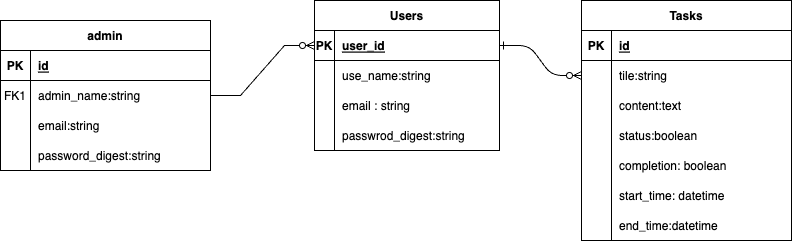

The diagram above was exported from draw.io. Its source (the exported page's mxGraphModel, read from the mxfile embedded in the PNG):
<mxGraphModel dx="1299" dy="1157" grid="1" gridSize="10" guides="1" tooltips="1" connect="1" arrows="1" fold="1" page="1" pageScale="1" pageWidth="850" pageHeight="1100" math="0" shadow="0" extFonts="Permanent Marker^https://fonts.googleapis.com/css?family=Permanent+Marker">
  <root>
    <mxCell id="0" />
    <mxCell id="1" parent="0" />
    <mxCell id="C-vyLk0tnHw3VtMMgP7b-1" value="" style="edgeStyle=entityRelationEdgeStyle;endArrow=ERzeroToMany;startArrow=ERone;endFill=1;startFill=0;" parent="1" source="C-vyLk0tnHw3VtMMgP7b-24" target="C-vyLk0tnHw3VtMMgP7b-6" edge="1">
      <mxGeometry width="100" height="100" relative="1" as="geometry">
        <mxPoint x="340" y="720" as="sourcePoint" />
        <mxPoint x="440" y="620" as="targetPoint" />
      </mxGeometry>
    </mxCell>
    <mxCell id="C-vyLk0tnHw3VtMMgP7b-2" value="Tasks" style="shape=table;startSize=30;container=1;collapsible=1;childLayout=tableLayout;fixedRows=1;rowLines=0;fontStyle=1;align=center;resizeLast=1;" parent="1" vertex="1">
      <mxGeometry x="601" y="250" width="210" height="240" as="geometry">
        <mxRectangle x="440" y="240" width="70" height="30" as="alternateBounds" />
      </mxGeometry>
    </mxCell>
    <mxCell id="C-vyLk0tnHw3VtMMgP7b-3" value="" style="shape=partialRectangle;collapsible=0;dropTarget=0;pointerEvents=0;fillColor=none;points=[[0,0.5],[1,0.5]];portConstraint=eastwest;top=0;left=0;right=0;bottom=1;" parent="C-vyLk0tnHw3VtMMgP7b-2" vertex="1">
      <mxGeometry y="30" width="210" height="30" as="geometry" />
    </mxCell>
    <mxCell id="C-vyLk0tnHw3VtMMgP7b-4" value="PK" style="shape=partialRectangle;overflow=hidden;connectable=0;fillColor=none;top=0;left=0;bottom=0;right=0;fontStyle=1;" parent="C-vyLk0tnHw3VtMMgP7b-3" vertex="1">
      <mxGeometry width="30" height="30" as="geometry">
        <mxRectangle width="30" height="30" as="alternateBounds" />
      </mxGeometry>
    </mxCell>
    <mxCell id="C-vyLk0tnHw3VtMMgP7b-5" value="id" style="shape=partialRectangle;overflow=hidden;connectable=0;fillColor=none;top=0;left=0;bottom=0;right=0;align=left;spacingLeft=6;fontStyle=5;" parent="C-vyLk0tnHw3VtMMgP7b-3" vertex="1">
      <mxGeometry x="30" width="180" height="30" as="geometry">
        <mxRectangle width="180" height="30" as="alternateBounds" />
      </mxGeometry>
    </mxCell>
    <mxCell id="C-vyLk0tnHw3VtMMgP7b-6" value="" style="shape=partialRectangle;collapsible=0;dropTarget=0;pointerEvents=0;fillColor=none;points=[[0,0.5],[1,0.5]];portConstraint=eastwest;top=0;left=0;right=0;bottom=0;" parent="C-vyLk0tnHw3VtMMgP7b-2" vertex="1">
      <mxGeometry y="60" width="210" height="30" as="geometry" />
    </mxCell>
    <mxCell id="C-vyLk0tnHw3VtMMgP7b-7" value="" style="shape=partialRectangle;overflow=hidden;connectable=0;fillColor=none;top=0;left=0;bottom=0;right=0;" parent="C-vyLk0tnHw3VtMMgP7b-6" vertex="1">
      <mxGeometry width="30" height="30" as="geometry">
        <mxRectangle width="30" height="30" as="alternateBounds" />
      </mxGeometry>
    </mxCell>
    <mxCell id="C-vyLk0tnHw3VtMMgP7b-8" value="tile:string" style="shape=partialRectangle;overflow=hidden;connectable=0;fillColor=none;top=0;left=0;bottom=0;right=0;align=left;spacingLeft=6;" parent="C-vyLk0tnHw3VtMMgP7b-6" vertex="1">
      <mxGeometry x="30" width="180" height="30" as="geometry">
        <mxRectangle width="180" height="30" as="alternateBounds" />
      </mxGeometry>
    </mxCell>
    <mxCell id="C-vyLk0tnHw3VtMMgP7b-9" value="" style="shape=partialRectangle;collapsible=0;dropTarget=0;pointerEvents=0;fillColor=none;points=[[0,0.5],[1,0.5]];portConstraint=eastwest;top=0;left=0;right=0;bottom=0;" parent="C-vyLk0tnHw3VtMMgP7b-2" vertex="1">
      <mxGeometry y="90" width="210" height="30" as="geometry" />
    </mxCell>
    <mxCell id="C-vyLk0tnHw3VtMMgP7b-10" value="" style="shape=partialRectangle;overflow=hidden;connectable=0;fillColor=none;top=0;left=0;bottom=0;right=0;" parent="C-vyLk0tnHw3VtMMgP7b-9" vertex="1">
      <mxGeometry width="30" height="30" as="geometry">
        <mxRectangle width="30" height="30" as="alternateBounds" />
      </mxGeometry>
    </mxCell>
    <mxCell id="C-vyLk0tnHw3VtMMgP7b-11" value="content:text" style="shape=partialRectangle;overflow=hidden;connectable=0;fillColor=none;top=0;left=0;bottom=0;right=0;align=left;spacingLeft=6;" parent="C-vyLk0tnHw3VtMMgP7b-9" vertex="1">
      <mxGeometry x="30" width="180" height="30" as="geometry">
        <mxRectangle width="180" height="30" as="alternateBounds" />
      </mxGeometry>
    </mxCell>
    <mxCell id="bYHPMBfQfMWCElk-Wnwt-8" style="shape=partialRectangle;collapsible=0;dropTarget=0;pointerEvents=0;fillColor=none;points=[[0,0.5],[1,0.5]];portConstraint=eastwest;top=0;left=0;right=0;bottom=0;" vertex="1" parent="C-vyLk0tnHw3VtMMgP7b-2">
      <mxGeometry y="120" width="210" height="30" as="geometry" />
    </mxCell>
    <mxCell id="bYHPMBfQfMWCElk-Wnwt-9" style="shape=partialRectangle;overflow=hidden;connectable=0;fillColor=none;top=0;left=0;bottom=0;right=0;" vertex="1" parent="bYHPMBfQfMWCElk-Wnwt-8">
      <mxGeometry width="30" height="30" as="geometry">
        <mxRectangle width="30" height="30" as="alternateBounds" />
      </mxGeometry>
    </mxCell>
    <mxCell id="bYHPMBfQfMWCElk-Wnwt-10" value="status:boolean" style="shape=partialRectangle;overflow=hidden;connectable=0;fillColor=none;top=0;left=0;bottom=0;right=0;align=left;spacingLeft=6;" vertex="1" parent="bYHPMBfQfMWCElk-Wnwt-8">
      <mxGeometry x="30" width="180" height="30" as="geometry">
        <mxRectangle width="180" height="30" as="alternateBounds" />
      </mxGeometry>
    </mxCell>
    <mxCell id="bYHPMBfQfMWCElk-Wnwt-22" style="shape=partialRectangle;collapsible=0;dropTarget=0;pointerEvents=0;fillColor=none;points=[[0,0.5],[1,0.5]];portConstraint=eastwest;top=0;left=0;right=0;bottom=0;" vertex="1" parent="C-vyLk0tnHw3VtMMgP7b-2">
      <mxGeometry y="150" width="210" height="30" as="geometry" />
    </mxCell>
    <mxCell id="bYHPMBfQfMWCElk-Wnwt-23" style="shape=partialRectangle;overflow=hidden;connectable=0;fillColor=none;top=0;left=0;bottom=0;right=0;" vertex="1" parent="bYHPMBfQfMWCElk-Wnwt-22">
      <mxGeometry width="30" height="30" as="geometry">
        <mxRectangle width="30" height="30" as="alternateBounds" />
      </mxGeometry>
    </mxCell>
    <mxCell id="bYHPMBfQfMWCElk-Wnwt-24" value="completion: boolean" style="shape=partialRectangle;overflow=hidden;connectable=0;fillColor=none;top=0;left=0;bottom=0;right=0;align=left;spacingLeft=6;" vertex="1" parent="bYHPMBfQfMWCElk-Wnwt-22">
      <mxGeometry x="30" width="180" height="30" as="geometry">
        <mxRectangle width="180" height="30" as="alternateBounds" />
      </mxGeometry>
    </mxCell>
    <mxCell id="bYHPMBfQfMWCElk-Wnwt-25" style="shape=partialRectangle;collapsible=0;dropTarget=0;pointerEvents=0;fillColor=none;points=[[0,0.5],[1,0.5]];portConstraint=eastwest;top=0;left=0;right=0;bottom=0;" vertex="1" parent="C-vyLk0tnHw3VtMMgP7b-2">
      <mxGeometry y="180" width="210" height="30" as="geometry" />
    </mxCell>
    <mxCell id="bYHPMBfQfMWCElk-Wnwt-26" style="shape=partialRectangle;overflow=hidden;connectable=0;fillColor=none;top=0;left=0;bottom=0;right=0;" vertex="1" parent="bYHPMBfQfMWCElk-Wnwt-25">
      <mxGeometry width="30" height="30" as="geometry">
        <mxRectangle width="30" height="30" as="alternateBounds" />
      </mxGeometry>
    </mxCell>
    <mxCell id="bYHPMBfQfMWCElk-Wnwt-27" value="start_time: datetime" style="shape=partialRectangle;overflow=hidden;connectable=0;fillColor=none;top=0;left=0;bottom=0;right=0;align=left;spacingLeft=6;" vertex="1" parent="bYHPMBfQfMWCElk-Wnwt-25">
      <mxGeometry x="30" width="180" height="30" as="geometry">
        <mxRectangle width="180" height="30" as="alternateBounds" />
      </mxGeometry>
    </mxCell>
    <mxCell id="bYHPMBfQfMWCElk-Wnwt-28" style="shape=partialRectangle;collapsible=0;dropTarget=0;pointerEvents=0;fillColor=none;points=[[0,0.5],[1,0.5]];portConstraint=eastwest;top=0;left=0;right=0;bottom=0;" vertex="1" parent="C-vyLk0tnHw3VtMMgP7b-2">
      <mxGeometry y="210" width="210" height="30" as="geometry" />
    </mxCell>
    <mxCell id="bYHPMBfQfMWCElk-Wnwt-29" style="shape=partialRectangle;overflow=hidden;connectable=0;fillColor=none;top=0;left=0;bottom=0;right=0;" vertex="1" parent="bYHPMBfQfMWCElk-Wnwt-28">
      <mxGeometry width="30" height="30" as="geometry">
        <mxRectangle width="30" height="30" as="alternateBounds" />
      </mxGeometry>
    </mxCell>
    <mxCell id="bYHPMBfQfMWCElk-Wnwt-30" value="end_time:datetime" style="shape=partialRectangle;overflow=hidden;connectable=0;fillColor=none;top=0;left=0;bottom=0;right=0;align=left;spacingLeft=6;" vertex="1" parent="bYHPMBfQfMWCElk-Wnwt-28">
      <mxGeometry x="30" width="180" height="30" as="geometry">
        <mxRectangle width="180" height="30" as="alternateBounds" />
      </mxGeometry>
    </mxCell>
    <mxCell id="C-vyLk0tnHw3VtMMgP7b-13" value="admin" style="shape=table;startSize=30;container=1;collapsible=1;childLayout=tableLayout;fixedRows=1;rowLines=0;fontStyle=1;align=center;resizeLast=1;" parent="1" vertex="1">
      <mxGeometry x="20" y="270" width="210" height="150" as="geometry" />
    </mxCell>
    <mxCell id="C-vyLk0tnHw3VtMMgP7b-14" value="" style="shape=partialRectangle;collapsible=0;dropTarget=0;pointerEvents=0;fillColor=none;points=[[0,0.5],[1,0.5]];portConstraint=eastwest;top=0;left=0;right=0;bottom=1;" parent="C-vyLk0tnHw3VtMMgP7b-13" vertex="1">
      <mxGeometry y="30" width="210" height="30" as="geometry" />
    </mxCell>
    <mxCell id="C-vyLk0tnHw3VtMMgP7b-15" value="PK" style="shape=partialRectangle;overflow=hidden;connectable=0;fillColor=none;top=0;left=0;bottom=0;right=0;fontStyle=1;" parent="C-vyLk0tnHw3VtMMgP7b-14" vertex="1">
      <mxGeometry width="30" height="30" as="geometry">
        <mxRectangle width="30" height="30" as="alternateBounds" />
      </mxGeometry>
    </mxCell>
    <mxCell id="C-vyLk0tnHw3VtMMgP7b-16" value="id" style="shape=partialRectangle;overflow=hidden;connectable=0;fillColor=none;top=0;left=0;bottom=0;right=0;align=left;spacingLeft=6;fontStyle=5;" parent="C-vyLk0tnHw3VtMMgP7b-14" vertex="1">
      <mxGeometry x="30" width="180" height="30" as="geometry">
        <mxRectangle width="180" height="30" as="alternateBounds" />
      </mxGeometry>
    </mxCell>
    <mxCell id="C-vyLk0tnHw3VtMMgP7b-17" value="" style="shape=partialRectangle;collapsible=0;dropTarget=0;pointerEvents=0;fillColor=none;points=[[0,0.5],[1,0.5]];portConstraint=eastwest;top=0;left=0;right=0;bottom=0;" parent="C-vyLk0tnHw3VtMMgP7b-13" vertex="1">
      <mxGeometry y="60" width="210" height="30" as="geometry" />
    </mxCell>
    <mxCell id="C-vyLk0tnHw3VtMMgP7b-18" value="FK1" style="shape=partialRectangle;overflow=hidden;connectable=0;fillColor=none;top=0;left=0;bottom=0;right=0;" parent="C-vyLk0tnHw3VtMMgP7b-17" vertex="1">
      <mxGeometry width="30" height="30" as="geometry">
        <mxRectangle width="30" height="30" as="alternateBounds" />
      </mxGeometry>
    </mxCell>
    <mxCell id="C-vyLk0tnHw3VtMMgP7b-19" value="admin_name:string" style="shape=partialRectangle;overflow=hidden;connectable=0;fillColor=none;top=0;left=0;bottom=0;right=0;align=left;spacingLeft=6;" parent="C-vyLk0tnHw3VtMMgP7b-17" vertex="1">
      <mxGeometry x="30" width="180" height="30" as="geometry">
        <mxRectangle width="180" height="30" as="alternateBounds" />
      </mxGeometry>
    </mxCell>
    <mxCell id="C-vyLk0tnHw3VtMMgP7b-20" value="" style="shape=partialRectangle;collapsible=0;dropTarget=0;pointerEvents=0;fillColor=none;points=[[0,0.5],[1,0.5]];portConstraint=eastwest;top=0;left=0;right=0;bottom=0;" parent="C-vyLk0tnHw3VtMMgP7b-13" vertex="1">
      <mxGeometry y="90" width="210" height="30" as="geometry" />
    </mxCell>
    <mxCell id="C-vyLk0tnHw3VtMMgP7b-21" value="" style="shape=partialRectangle;overflow=hidden;connectable=0;fillColor=none;top=0;left=0;bottom=0;right=0;" parent="C-vyLk0tnHw3VtMMgP7b-20" vertex="1">
      <mxGeometry width="30" height="30" as="geometry">
        <mxRectangle width="30" height="30" as="alternateBounds" />
      </mxGeometry>
    </mxCell>
    <mxCell id="C-vyLk0tnHw3VtMMgP7b-22" value="email:string" style="shape=partialRectangle;overflow=hidden;connectable=0;fillColor=none;top=0;left=0;bottom=0;right=0;align=left;spacingLeft=6;" parent="C-vyLk0tnHw3VtMMgP7b-20" vertex="1">
      <mxGeometry x="30" width="180" height="30" as="geometry">
        <mxRectangle width="180" height="30" as="alternateBounds" />
      </mxGeometry>
    </mxCell>
    <mxCell id="bYHPMBfQfMWCElk-Wnwt-17" style="shape=partialRectangle;collapsible=0;dropTarget=0;pointerEvents=0;fillColor=none;points=[[0,0.5],[1,0.5]];portConstraint=eastwest;top=0;left=0;right=0;bottom=0;" vertex="1" parent="C-vyLk0tnHw3VtMMgP7b-13">
      <mxGeometry y="120" width="210" height="30" as="geometry" />
    </mxCell>
    <mxCell id="bYHPMBfQfMWCElk-Wnwt-18" style="shape=partialRectangle;overflow=hidden;connectable=0;fillColor=none;top=0;left=0;bottom=0;right=0;" vertex="1" parent="bYHPMBfQfMWCElk-Wnwt-17">
      <mxGeometry width="30" height="30" as="geometry">
        <mxRectangle width="30" height="30" as="alternateBounds" />
      </mxGeometry>
    </mxCell>
    <mxCell id="bYHPMBfQfMWCElk-Wnwt-19" value="password_digest:string" style="shape=partialRectangle;overflow=hidden;connectable=0;fillColor=none;top=0;left=0;bottom=0;right=0;align=left;spacingLeft=6;" vertex="1" parent="bYHPMBfQfMWCElk-Wnwt-17">
      <mxGeometry x="30" width="180" height="30" as="geometry">
        <mxRectangle width="180" height="30" as="alternateBounds" />
      </mxGeometry>
    </mxCell>
    <mxCell id="C-vyLk0tnHw3VtMMgP7b-23" value="Users" style="shape=table;startSize=30;container=1;collapsible=1;childLayout=tableLayout;fixedRows=1;rowLines=0;fontStyle=1;align=center;resizeLast=1;" parent="1" vertex="1">
      <mxGeometry x="334" y="250" width="185" height="150" as="geometry" />
    </mxCell>
    <mxCell id="C-vyLk0tnHw3VtMMgP7b-24" value="" style="shape=partialRectangle;collapsible=0;dropTarget=0;pointerEvents=0;fillColor=none;points=[[0,0.5],[1,0.5]];portConstraint=eastwest;top=0;left=0;right=0;bottom=1;" parent="C-vyLk0tnHw3VtMMgP7b-23" vertex="1">
      <mxGeometry y="30" width="185" height="30" as="geometry" />
    </mxCell>
    <mxCell id="C-vyLk0tnHw3VtMMgP7b-25" value="PK" style="shape=partialRectangle;overflow=hidden;connectable=0;fillColor=none;top=0;left=0;bottom=0;right=0;fontStyle=1;" parent="C-vyLk0tnHw3VtMMgP7b-24" vertex="1">
      <mxGeometry width="20" height="30" as="geometry">
        <mxRectangle width="20" height="30" as="alternateBounds" />
      </mxGeometry>
    </mxCell>
    <mxCell id="C-vyLk0tnHw3VtMMgP7b-26" value="user_id" style="shape=partialRectangle;overflow=hidden;connectable=0;fillColor=none;top=0;left=0;bottom=0;right=0;align=left;spacingLeft=6;fontStyle=5;" parent="C-vyLk0tnHw3VtMMgP7b-24" vertex="1">
      <mxGeometry x="20" width="165" height="30" as="geometry">
        <mxRectangle width="165" height="30" as="alternateBounds" />
      </mxGeometry>
    </mxCell>
    <mxCell id="C-vyLk0tnHw3VtMMgP7b-27" value="" style="shape=partialRectangle;collapsible=0;dropTarget=0;pointerEvents=0;fillColor=none;points=[[0,0.5],[1,0.5]];portConstraint=eastwest;top=0;left=0;right=0;bottom=0;" parent="C-vyLk0tnHw3VtMMgP7b-23" vertex="1">
      <mxGeometry y="60" width="185" height="30" as="geometry" />
    </mxCell>
    <mxCell id="C-vyLk0tnHw3VtMMgP7b-28" value="" style="shape=partialRectangle;overflow=hidden;connectable=0;fillColor=none;top=0;left=0;bottom=0;right=0;" parent="C-vyLk0tnHw3VtMMgP7b-27" vertex="1">
      <mxGeometry width="20" height="30" as="geometry">
        <mxRectangle width="20" height="30" as="alternateBounds" />
      </mxGeometry>
    </mxCell>
    <mxCell id="C-vyLk0tnHw3VtMMgP7b-29" value="use_name:string" style="shape=partialRectangle;overflow=hidden;connectable=0;fillColor=none;top=0;left=0;bottom=0;right=0;align=left;spacingLeft=6;" parent="C-vyLk0tnHw3VtMMgP7b-27" vertex="1">
      <mxGeometry x="20" width="165" height="30" as="geometry">
        <mxRectangle width="165" height="30" as="alternateBounds" />
      </mxGeometry>
    </mxCell>
    <mxCell id="bYHPMBfQfMWCElk-Wnwt-11" style="shape=partialRectangle;collapsible=0;dropTarget=0;pointerEvents=0;fillColor=none;points=[[0,0.5],[1,0.5]];portConstraint=eastwest;top=0;left=0;right=0;bottom=0;" vertex="1" parent="C-vyLk0tnHw3VtMMgP7b-23">
      <mxGeometry y="90" width="185" height="30" as="geometry" />
    </mxCell>
    <mxCell id="bYHPMBfQfMWCElk-Wnwt-12" style="shape=partialRectangle;overflow=hidden;connectable=0;fillColor=none;top=0;left=0;bottom=0;right=0;" vertex="1" parent="bYHPMBfQfMWCElk-Wnwt-11">
      <mxGeometry width="20" height="30" as="geometry">
        <mxRectangle width="20" height="30" as="alternateBounds" />
      </mxGeometry>
    </mxCell>
    <mxCell id="bYHPMBfQfMWCElk-Wnwt-13" value="email : string" style="shape=partialRectangle;overflow=hidden;connectable=0;fillColor=none;top=0;left=0;bottom=0;right=0;align=left;spacingLeft=6;" vertex="1" parent="bYHPMBfQfMWCElk-Wnwt-11">
      <mxGeometry x="20" width="165" height="30" as="geometry">
        <mxRectangle width="165" height="30" as="alternateBounds" />
      </mxGeometry>
    </mxCell>
    <mxCell id="bYHPMBfQfMWCElk-Wnwt-14" style="shape=partialRectangle;collapsible=0;dropTarget=0;pointerEvents=0;fillColor=none;points=[[0,0.5],[1,0.5]];portConstraint=eastwest;top=0;left=0;right=0;bottom=0;" vertex="1" parent="C-vyLk0tnHw3VtMMgP7b-23">
      <mxGeometry y="120" width="185" height="30" as="geometry" />
    </mxCell>
    <mxCell id="bYHPMBfQfMWCElk-Wnwt-15" style="shape=partialRectangle;overflow=hidden;connectable=0;fillColor=none;top=0;left=0;bottom=0;right=0;" vertex="1" parent="bYHPMBfQfMWCElk-Wnwt-14">
      <mxGeometry width="20" height="30" as="geometry">
        <mxRectangle width="20" height="30" as="alternateBounds" />
      </mxGeometry>
    </mxCell>
    <mxCell id="bYHPMBfQfMWCElk-Wnwt-16" value="passwrod_digest:string" style="shape=partialRectangle;overflow=hidden;connectable=0;fillColor=none;top=0;left=0;bottom=0;right=0;align=left;spacingLeft=6;" vertex="1" parent="bYHPMBfQfMWCElk-Wnwt-14">
      <mxGeometry x="20" width="165" height="30" as="geometry">
        <mxRectangle width="165" height="30" as="alternateBounds" />
      </mxGeometry>
    </mxCell>
    <mxCell id="bYHPMBfQfMWCElk-Wnwt-21" value="" style="edgeStyle=entityRelationEdgeStyle;fontSize=12;html=1;endArrow=ERzeroToMany;endFill=1;rounded=0;exitX=1;exitY=0.5;exitDx=0;exitDy=0;entryX=0;entryY=0.5;entryDx=0;entryDy=0;" edge="1" parent="1" source="C-vyLk0tnHw3VtMMgP7b-17" target="C-vyLk0tnHw3VtMMgP7b-24">
      <mxGeometry width="100" height="100" relative="1" as="geometry">
        <mxPoint x="200" y="410" as="sourcePoint" />
        <mxPoint x="330" y="300" as="targetPoint" />
        <Array as="points">
          <mxPoint x="70" y="10" />
        </Array>
      </mxGeometry>
    </mxCell>
  </root>
</mxGraphModel>